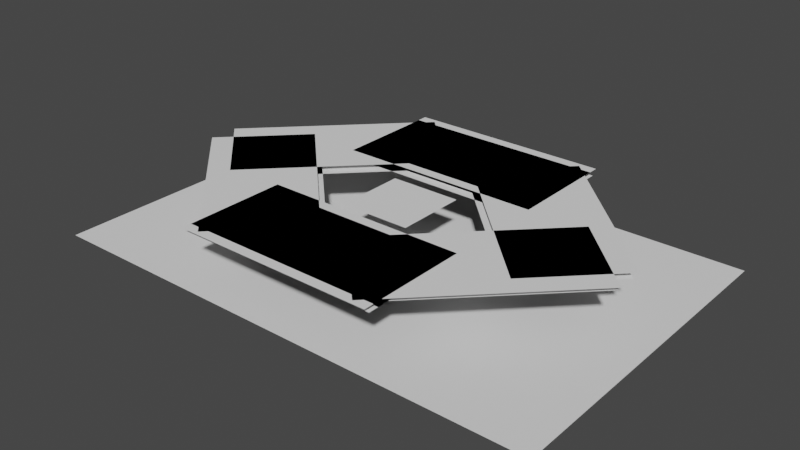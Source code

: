 # Source: ar4pl_eye.blend  (saved by Blender 2.83.19; exported with 4.5.12 LTS)
import bpy
from mathutils import Matrix  # noqa: F401  (used for matrix-valued properties, if any)

bpy.ops.wm.read_factory_settings(use_empty=True)
scene = bpy.context.scene
scene.name = 'Scene'

# ---- world
world_world = bpy.data.worlds.new('World'); scene.world = world_world
world_world.use_nodes = True; world_world.node_tree.nodes.clear()
_N = world_world.node_tree.nodes; _L = world_world.node_tree.links
n0 = _N.new('ShaderNodeOutputWorld'); n0.name = 'World Output'; n0.location = (300, 300)
n1 = _N.new('ShaderNodeBackground'); n1.name = 'Background'; n1.location = (10, 300)
n1.inputs[0].default_value = (0.05088, 0.05088, 0.05088, 1.0)
_L.new(n1.outputs[0], n0.inputs[0])
n0.is_active_output = True
world_world.color = (0.05088, 0.05088, 0.05088)
world_world.use_sun_shadow = False
world_world.sun_shadow_jitter_overblur = 0.0

# ---- meshes
me_plane = bpy.data.meshes.new('Plane')
me_plane.from_pydata([(-2.0, -1.0, 0.0), (2.0, -1.0, 0.0), (-2.0, 1.0, 0.0), (2.0, 1.0, 0.0)], [], [(0, 1, 3, 2)])
_uv = me_plane.uv_layers.new(name='UVMap')
_uv.uv.foreach_set('vector', [0.0, 0.0, 1.0, 0.0, 1.0, 1.0, 0.0, 1.0])
me_plane.use_remesh_fix_poles = True
me_plane.use_remesh_preserve_attributes = False
me_plane.use_mirror_vertex_groups = False
me_plane.update()
me_plane_001 = bpy.data.meshes.new('Plane.001')
me_plane_001.from_pydata([(-2.0, -1.0, 0.0), (2.0, -1.0, 0.0), (-2.0, 1.0, 0.0), (2.0, 1.0, 0.0)], [], [(0, 1, 3, 2)])
_uv = me_plane_001.uv_layers.new(name='UVMap')
_uv.uv.foreach_set('vector', [0.0, 0.0, 1.0, 0.0, 1.0, 1.0, 0.0, 1.0])
me_plane_001.use_remesh_fix_poles = True
me_plane_001.use_remesh_preserve_attributes = False
me_plane_001.use_mirror_vertex_groups = False
me_plane_001.update()
me_plane_003 = bpy.data.meshes.new('Plane.003')
me_plane_003.from_pydata([(-2.0, -1.0, 0.0), (2.0, -1.0, 0.0), (-2.0, 1.0, 0.0), (2.0, 1.0, 0.0)], [], [(0, 1, 3, 2)])
_uv = me_plane_003.uv_layers.new(name='UVMap')
_uv.uv.foreach_set('vector', [0.0, 0.0, 1.0, 0.0, 1.0, 1.0, 0.0, 1.0])
me_plane_003.use_remesh_fix_poles = True
me_plane_003.use_remesh_preserve_attributes = False
me_plane_003.use_mirror_vertex_groups = False
me_plane_003.update()
me_plane_002 = bpy.data.meshes.new('Plane.002')
me_plane_002.from_pydata([(-2.0, -1.0, 0.0), (2.0, -1.0, 0.0), (-2.0, 1.0, 0.0), (2.0, 1.0, 0.0)], [], [(0, 1, 3, 2)])
_uv = me_plane_002.uv_layers.new(name='UVMap')
_uv.uv.foreach_set('vector', [0.0, 0.0, 1.0, 0.0, 1.0, 1.0, 0.0, 1.0])
me_plane_002.use_remesh_fix_poles = True
me_plane_002.use_remesh_preserve_attributes = False
me_plane_002.use_mirror_vertex_groups = False
me_plane_002.update()
me_plane_005 = bpy.data.meshes.new('Plane.005')
me_plane_005.from_pydata([(-2.0, -1.0, 0.0), (2.0, -1.0, 0.0), (-2.0, 1.0, 0.0), (2.0, 1.0, 0.0)], [], [(0, 1, 3, 2)])
_uv = me_plane_005.uv_layers.new(name='UVMap')
_uv.uv.foreach_set('vector', [0.0, 0.0, 1.0, 0.0, 1.0, 1.0, 0.0, 1.0])
me_plane_005.use_remesh_fix_poles = True
me_plane_005.use_remesh_preserve_attributes = False
me_plane_005.use_mirror_vertex_groups = False
me_plane_005.update()
me_plane_004 = bpy.data.meshes.new('Plane.004')
me_plane_004.from_pydata([(-2.0, -1.0, 0.0), (2.0, -1.0, 0.0), (-2.0, 1.0, 0.0), (2.0, 1.0, 0.0)], [], [(0, 1, 3, 2)])
_uv = me_plane_004.uv_layers.new(name='UVMap')
_uv.uv.foreach_set('vector', [0.0, 0.0, 1.0, 0.0, 1.0, 1.0, 0.0, 1.0])
me_plane_004.use_remesh_fix_poles = True
me_plane_004.use_remesh_preserve_attributes = False
me_plane_004.use_mirror_vertex_groups = False
me_plane_004.update()
me_plane_007 = bpy.data.meshes.new('Plane.007')
me_plane_007.from_pydata([(-2.0, -1.0, 0.0), (2.0, -1.0, 0.0), (-2.0, 1.0, 0.0), (2.0, 1.0, 0.0)], [], [(0, 1, 3, 2)])
_uv = me_plane_007.uv_layers.new(name='UVMap')
_uv.uv.foreach_set('vector', [0.0, 0.0, 1.0, 0.0, 1.0, 1.0, 0.0, 1.0])
me_plane_007.use_remesh_fix_poles = True
me_plane_007.use_remesh_preserve_attributes = False
me_plane_007.use_mirror_vertex_groups = False
me_plane_007.update()
me_plane_006 = bpy.data.meshes.new('Plane.006')
me_plane_006.from_pydata([(-2.0, -1.0, 0.0), (2.0, -1.0, 0.0), (-2.0, 1.0, 0.0), (2.0, 1.0, 0.0)], [], [(0, 1, 3, 2)])
_uv = me_plane_006.uv_layers.new(name='UVMap')
_uv.uv.foreach_set('vector', [0.0, 0.0, 1.0, 0.0, 1.0, 1.0, 0.0, 1.0])
me_plane_006.use_remesh_fix_poles = True
me_plane_006.use_remesh_preserve_attributes = False
me_plane_006.use_mirror_vertex_groups = False
me_plane_006.update()
me_plane_011 = bpy.data.meshes.new('Plane.011')
me_plane_011.from_pydata([(-2.0, -1.0, 0.0), (2.0, -1.0, 0.0), (-2.0, 1.0, 0.0), (2.0, 1.0, 0.0)], [], [(0, 1, 3, 2)])
_uv = me_plane_011.uv_layers.new(name='UVMap')
_uv.uv.foreach_set('vector', [0.0, 0.0, 1.0, 0.0, 1.0, 1.0, 0.0, 1.0])
me_plane_011.use_remesh_fix_poles = True
me_plane_011.use_remesh_preserve_attributes = False
me_plane_011.use_mirror_vertex_groups = False
me_plane_011.update()
me_plane_010 = bpy.data.meshes.new('Plane.010')
me_plane_010.from_pydata([(-2.0, -1.0, 0.0), (2.0, -1.0, 0.0), (-2.0, 1.0, 0.0), (2.0, 1.0, 0.0)], [], [(0, 1, 3, 2)])
_uv = me_plane_010.uv_layers.new(name='UVMap')
_uv.uv.foreach_set('vector', [0.0, 0.0, 1.0, 0.0, 1.0, 1.0, 0.0, 1.0])
me_plane_010.use_remesh_fix_poles = True
me_plane_010.use_remesh_preserve_attributes = False
me_plane_010.use_mirror_vertex_groups = False
me_plane_010.update()
me_plane_009 = bpy.data.meshes.new('Plane.009')
me_plane_009.from_pydata([(-2.0, -1.0, 0.0), (2.0, -1.0, 0.0), (-2.0, 1.0, 0.0), (2.0, 1.0, 0.0)], [], [(0, 1, 3, 2)])
_uv = me_plane_009.uv_layers.new(name='UVMap')
_uv.uv.foreach_set('vector', [0.0, 0.0, 1.0, 0.0, 1.0, 1.0, 0.0, 1.0])
me_plane_009.use_remesh_fix_poles = True
me_plane_009.use_remesh_preserve_attributes = False
me_plane_009.use_mirror_vertex_groups = False
me_plane_009.update()
me_plane_008 = bpy.data.meshes.new('Plane.008')
me_plane_008.from_pydata([(-2.0, -1.0, 0.0), (2.0, -1.0, 0.0), (-2.0, 1.0, 0.0), (2.0, 1.0, 0.0)], [], [(0, 1, 3, 2)])
_uv = me_plane_008.uv_layers.new(name='UVMap')
_uv.uv.foreach_set('vector', [0.0, 0.0, 1.0, 0.0, 1.0, 1.0, 0.0, 1.0])
me_plane_008.use_remesh_fix_poles = True
me_plane_008.use_remesh_preserve_attributes = False
me_plane_008.use_mirror_vertex_groups = False
me_plane_008.update()
me_plane_012 = bpy.data.meshes.new('Plane.012')
me_plane_012.from_pydata([(-0.7, -0.7, 0.0), (0.7, -0.7, 0.0), (-0.7, 0.7, 0.0), (0.7, 0.7, 0.0)], [], [(0, 1, 3, 2)])
_uv = me_plane_012.uv_layers.new(name='UVMap')
_uv.uv.foreach_set('vector', [0.0, 0.0, 1.0, 0.0, 1.0, 1.0, 0.0, 1.0])
me_plane_012.use_remesh_fix_poles = True
me_plane_012.use_remesh_preserve_attributes = False
me_plane_012.use_mirror_vertex_groups = False
me_plane_012.update()
me_plane_014 = bpy.data.meshes.new('Plane.014')
me_plane_014.from_pydata([(-2.0, -1.0, 0.0), (2.0, -1.0, 0.0), (-2.0, -2.98e-08, 0.0), (2.0, 0.0, 0.0), (0.0, 1.0, 0.0), (-1.0, 1.0, 0.0), (1.0, 1.0, 0.0)], [], [(0, 1, 3, 6, 4, 5, 2)])
_uv = me_plane_014.uv_layers.new(name='UVMap')
_uv.uv.foreach_set('vector', [0.0, 0.0, 1.0, 0.0, 1.0, 1.0, 0.75, 1.0, 0.5, 1.0, 0.25, 1.0, 0.0, 1.0])
me_plane_014.use_remesh_fix_poles = True
me_plane_014.use_remesh_preserve_attributes = False
me_plane_014.use_mirror_vertex_groups = False
me_plane_014.update()
me_plane_013 = bpy.data.meshes.new('Plane.013')
me_plane_013.from_pydata([(-2.0, -1.0, 0.0), (2.0, -1.0, 0.0), (-2.0, 0.05, 0.0), (2.0, 0.05, 0.0), (0.0, 1.0, 0.0), (-1.05, 1.0, 0.0), (1.05, 1.0, 0.0)], [], [(0, 1, 3, 6, 4, 5, 2)])
_uv = me_plane_013.uv_layers.new(name='UVMap')
_uv.uv.foreach_set('vector', [0.0, 0.0, 1.0, 0.0, 1.0, 1.0, 0.75, 1.0, 0.5, 1.0, 0.25, 1.0, 0.0, 1.0])
me_plane_013.use_remesh_fix_poles = True
me_plane_013.use_remesh_preserve_attributes = False
me_plane_013.use_mirror_vertex_groups = False
me_plane_013.update()
me_plane_016 = bpy.data.meshes.new('Plane.016')
me_plane_016.from_pydata([(-2.0, -1.0, 0.0), (2.0, -1.0, 0.0), (-2.0, 0.05, 0.0), (2.0, 0.05, 0.0), (0.0, 1.0, 0.0), (-1.05, 1.0, 0.0), (1.05, 1.0, 0.0)], [], [(0, 1, 3, 6, 4, 5, 2)])
_uv = me_plane_016.uv_layers.new(name='UVMap')
_uv.uv.foreach_set('vector', [0.0, 0.0, 1.0, 0.0, 1.0, 1.0, 0.75, 1.0, 0.5, 1.0, 0.25, 1.0, 0.0, 1.0])
me_plane_016.use_remesh_fix_poles = True
me_plane_016.use_remesh_preserve_attributes = False
me_plane_016.use_mirror_vertex_groups = False
me_plane_016.update()
me_plane_015 = bpy.data.meshes.new('Plane.015')
me_plane_015.from_pydata([(-2.0, -1.0, 0.0), (2.0, -1.0, 0.0), (-2.0, -2.98e-08, 0.0), (2.0, 0.0, 0.0), (0.0, 1.0, 0.0), (-1.0, 1.0, 0.0), (1.0, 1.0, 0.0)], [], [(0, 1, 3, 6, 4, 5, 2)])
_uv = me_plane_015.uv_layers.new(name='UVMap')
_uv.uv.foreach_set('vector', [0.0, 0.0, 1.0, 0.0, 1.0, 1.0, 0.75, 1.0, 0.5, 1.0, 0.25, 1.0, 0.0, 1.0])
me_plane_015.use_remesh_fix_poles = True
me_plane_015.use_remesh_preserve_attributes = False
me_plane_015.use_mirror_vertex_groups = False
me_plane_015.update()
me_plane_017 = bpy.data.meshes.new('Plane.017')
me_plane_017.from_pydata([(-5.0, -3.3, 0.0), (5.0, -3.3, 0.0), (-5.0, 3.3, 0.0), (5.0, 3.3, 0.0)], [], [(0, 1, 3, 2)])
_uv = me_plane_017.uv_layers.new(name='UVMap')
_uv.uv.foreach_set('vector', [0.0, 0.0, 1.0, 0.0, 1.0, 1.0, 0.0, 1.0])
me_plane_017.use_remesh_fix_poles = True
me_plane_017.use_remesh_preserve_attributes = False
me_plane_017.use_mirror_vertex_groups = False
me_plane_017.update()

# ---- objects
ob_plane = bpy.data.objects.new('Plane', me_plane)
ob_plane_001 = bpy.data.objects.new('Plane.001', me_plane_001)
ob_plane_003 = bpy.data.objects.new('Plane.003', me_plane_003)
ob_plane_002 = bpy.data.objects.new('Plane.002', me_plane_002)
ob_plane_005 = bpy.data.objects.new('Plane.005', me_plane_005)
ob_plane_004 = bpy.data.objects.new('Plane.004', me_plane_004)
ob_plane_007 = bpy.data.objects.new('Plane.007', me_plane_007)
ob_plane_006 = bpy.data.objects.new('Plane.006', me_plane_006)
ob_plane_011 = bpy.data.objects.new('Plane.011', me_plane_011)
ob_plane_010 = bpy.data.objects.new('Plane.010', me_plane_010)
ob_plane_009 = bpy.data.objects.new('Plane.009', me_plane_009)
ob_plane_008 = bpy.data.objects.new('Plane.008', me_plane_008)
ob_plane_012 = bpy.data.objects.new('Plane.012', me_plane_012)
ob_plane_014 = bpy.data.objects.new('Plane.014', me_plane_014)
ob_plane_013 = bpy.data.objects.new('Plane.013', me_plane_013)
ob_plane_016 = bpy.data.objects.new('Plane.016', me_plane_016)
ob_plane_015 = bpy.data.objects.new('Plane.015', me_plane_015)
ob_plane_017 = bpy.data.objects.new('Plane.017', me_plane_017)

# ---- transforms, parenting, visibility, modifiers, constraints
ob_plane.parent = ob_plane_017
ob_plane.matrix_parent_inverse = Matrix(((1.0, -0.0, 0.0, -0.0), (-0.0, 1.0, -0.0, 0.0), (0.0, -0.0, 1.0, 1.1), (-0.0, 0.0, -0.0, 1.0)))
ob_plane.location = (0.0, -2.0, 0.0)
ob_plane.lineart.crease_threshold = 0.0
ob_plane_001.parent = ob_plane
ob_plane_001.matrix_parent_inverse = Matrix(((1.0, -0.0, -0.0, -0.0), (-0.0, 1.0, 0.0, 2.0), (-0.0, -0.0, 1.0, -0.0), (-0.0, 0.0, -0.0, 1.0)))
ob_plane_001.location = (0.0, -1.9, -0.1)
ob_plane_001.lineart.crease_threshold = 0.0
ob_plane_003.parent = ob_plane_017
ob_plane_003.matrix_parent_inverse = Matrix(((1.0, -0.0, 0.0, -0.0), (-0.0, 1.0, -0.0, 0.0), (0.0, -0.0, 1.0, 1.1), (-0.0, 0.0, -0.0, 1.0)))
ob_plane_003.location = (7.55e-09, 2.0, 0.0)
ob_plane_003.rotation_euler = (0.0, -0.0, 3.142)
ob_plane_003.lineart.crease_threshold = 0.0
ob_plane_002.parent = ob_plane_003
ob_plane_002.matrix_parent_inverse = Matrix(((-1.0, 1.51e-07, 0.0, -2.944e-07), (-1.51e-07, -1.0, -0.0, 2.0), (0.0, -0.0, 1.0, -0.0), (-0.0, 0.0, -0.0, 1.0)))
ob_plane_002.location = (-7.55e-09, 1.9, -0.1)
ob_plane_002.rotation_euler = (0.0, -0.0, 3.142)
ob_plane_002.lineart.crease_threshold = 0.0
ob_plane_005.parent = ob_plane_017
ob_plane_005.matrix_parent_inverse = Matrix(((1.0, -0.0, 0.0, -0.0), (-0.0, 1.0, -0.0, 0.0), (0.0, -0.0, 1.0, 1.1), (-0.0, 0.0, -0.0, 1.0)))
ob_plane_005.location = (2.4, -1.0, 0.0)
ob_plane_005.rotation_euler = (0.0, -0.0, 0.7854)
ob_plane_005.lineart.crease_threshold = 0.0
ob_plane_004.parent = ob_plane_005
ob_plane_004.matrix_parent_inverse = Matrix(((1.0, -0.0, -0.0, -0.0), (-0.0, 1.0, 0.0, 2.0), (-0.0, -0.0, 1.0, -0.0), (-0.0, 0.0, -0.0, 1.0)))
ob_plane_004.location = (0.0, -1.9, -0.1)
ob_plane_004.lineart.crease_threshold = 0.0
ob_plane_007.parent = ob_plane_006
ob_plane_007.matrix_parent_inverse = Matrix(((1.0, -0.0, -0.0, -0.0), (-0.0, 1.0, 0.0, 2.0), (-0.0, -0.0, 1.0, -0.0), (-0.0, 0.0, -0.0, 1.0)))
ob_plane_007.location = (0.0, -1.9, -0.1)
ob_plane_007.lineart.crease_threshold = 0.0
ob_plane_006.parent = ob_plane_017
ob_plane_006.matrix_parent_inverse = Matrix(((1.0, -0.0, 0.0, -0.0), (-0.0, 1.0, -0.0, 0.0), (0.0, -0.0, 1.0, 1.1), (-0.0, 0.0, -0.0, 1.0)))
ob_plane_006.location = (2.4, 1.0, 0.0)
ob_plane_006.rotation_euler = (0.0, -0.0, 2.356)
ob_plane_006.lineart.crease_threshold = 0.0
ob_plane_011.parent = ob_plane_010
ob_plane_011.matrix_parent_inverse = Matrix(((1.0, -0.0, -0.0, -0.0), (-0.0, 1.0, 0.0, 2.0), (-0.0, -0.0, 1.0, -0.0), (-0.0, 0.0, -0.0, 1.0)))
ob_plane_011.location = (0.0, -1.9, -0.1)
ob_plane_011.lineart.crease_threshold = 0.0
ob_plane_010.parent = ob_plane_017
ob_plane_010.matrix_parent_inverse = Matrix(((1.0, -0.0, 0.0, -0.0), (-0.0, 1.0, -0.0, 0.0), (0.0, -0.0, 1.0, 1.1), (-0.0, 0.0, -0.0, 1.0)))
ob_plane_010.location = (-2.4, 1.0, 0.0)
ob_plane_010.rotation_euler = (0.0, -0.0, 3.927)
ob_plane_010.lineart.crease_threshold = 0.0
ob_plane_009.parent = ob_plane_017
ob_plane_009.matrix_parent_inverse = Matrix(((1.0, -0.0, 0.0, -0.0), (-0.0, 1.0, -0.0, 0.0), (0.0, -0.0, 1.0, 1.1), (-0.0, 0.0, -0.0, 1.0)))
ob_plane_009.location = (-2.4, -1.0, 0.0)
ob_plane_009.rotation_euler = (0.0, -0.0, 5.498)
ob_plane_009.lineart.crease_threshold = 0.0
ob_plane_008.parent = ob_plane_009
ob_plane_008.matrix_parent_inverse = Matrix(((1.0, -0.0, -0.0, -0.0), (-0.0, 1.0, 0.0, 2.0), (-0.0, -0.0, 1.0, -0.0), (-0.0, 0.0, -0.0, 1.0)))
ob_plane_008.location = (0.0, -1.9, -0.1)
ob_plane_008.lineart.crease_threshold = 0.0
ob_plane_012.location = (0.0, 0.0, -0.1)
ob_plane_012.lineart.crease_threshold = 0.0
ob_plane_014.parent = ob_plane_017
ob_plane_014.matrix_parent_inverse = Matrix(((1.0, -0.0, 0.0, -0.0), (-0.0, 1.0, -0.0, 0.0), (0.0, -0.0, 1.0, 1.1), (-0.0, 0.0, -0.0, 1.0)))
ob_plane_014.location = (0.0, -2.2, 0.0)
ob_plane_014.lineart.crease_threshold = 0.0
ob_plane_013.parent = ob_plane_014
ob_plane_013.matrix_parent_inverse = Matrix(((1.0, -0.0, -0.0, -0.0), (-0.0, 1.0, 0.0, 2.0), (-0.0, -0.0, 1.0, -0.0), (-0.0, 0.0, -0.0, 1.0)))
ob_plane_013.location = (0.0, -1.9, -0.1)
ob_plane_013.lineart.crease_threshold = 0.0
ob_plane_016.parent = ob_plane_015
ob_plane_016.matrix_parent_inverse = Matrix(((1.0, -0.0, -0.0, -0.0), (-0.0, 1.0, 0.0, 2.0), (-0.0, -0.0, 1.0, -0.0), (-0.0, 0.0, -0.0, 1.0)))
ob_plane_016.location = (0.0, -1.9, -0.1)
ob_plane_016.lineart.crease_threshold = 0.0
ob_plane_015.parent = ob_plane_017
ob_plane_015.matrix_parent_inverse = Matrix(((1.0, -0.0, 0.0, -0.0), (-0.0, 1.0, -0.0, 0.0), (0.0, -0.0, 1.0, 1.1), (-0.0, 0.0, -0.0, 1.0)))
ob_plane_015.location = (0.0, 2.2, 0.0)
ob_plane_015.rotation_euler = (0.0, -0.0, 3.142)
ob_plane_015.lineart.crease_threshold = 0.0
ob_plane_017.location = (0.0, 0.0, -1.1)
ob_plane_017.lineart.crease_threshold = 0.0

# ---- collection membership
scene.collection.objects.link(ob_plane)
scene.collection.objects.link(ob_plane_001)
scene.collection.objects.link(ob_plane_003)
scene.collection.objects.link(ob_plane_002)
scene.collection.objects.link(ob_plane_005)
scene.collection.objects.link(ob_plane_004)
scene.collection.objects.link(ob_plane_007)
scene.collection.objects.link(ob_plane_006)
scene.collection.objects.link(ob_plane_011)
scene.collection.objects.link(ob_plane_010)
scene.collection.objects.link(ob_plane_009)
scene.collection.objects.link(ob_plane_008)
scene.collection.objects.link(ob_plane_012)
scene.collection.objects.link(ob_plane_014)
scene.collection.objects.link(ob_plane_013)
scene.collection.objects.link(ob_plane_016)
scene.collection.objects.link(ob_plane_015)
scene.collection.objects.link(ob_plane_017)

# ---- scene / render settings (as saved in the file)
scene.frame_start = 1; scene.frame_end = 250; scene.frame_set(215)
scene.render.engine = 'BLENDER_EEVEE_NEXT'
scene.cycles.use_denoising = False
scene.cycles.samples = 128
scene.cycles.sampling_pattern = 'TABULATED_SOBOL'
scene.cycles.use_adaptive_sampling = False
scene.cycles.use_light_tree = False
scene.view_settings.view_transform = 'Filmic'
bpy.context.view_layer.update()

# ---- added for rendering (the .blend has no active camera and no usable light): camera, sun
cam_auto = bpy.data.cameras.new('AutoCamera')
cam_auto.lens = 50.0
cam_auto.sensor_width = 36.0
cam_auto.clip_end = 1000.0
ob_auto_camera = bpy.data.objects.new('AutoCamera', cam_auto)
scene.collection.objects.link(ob_auto_camera)
ob_auto_camera.location = (11.1323, -13.3588, 8.35587)
ob_auto_camera.rotation_euler = (1.09748, -7.21219e-08, 0.694738)
scene.camera = ob_auto_camera
light_auto_sun = bpy.data.lights.new('AutoSun', 'SUN')
light_auto_sun.energy = 3.0
light_auto_sun.angle = 0.0523599
ob_auto_sun = bpy.data.objects.new('AutoSun', light_auto_sun)
scene.collection.objects.link(ob_auto_sun)
ob_auto_sun.rotation_euler = (0.872665, 0.174533, 0.523599)
bpy.context.view_layer.update()
